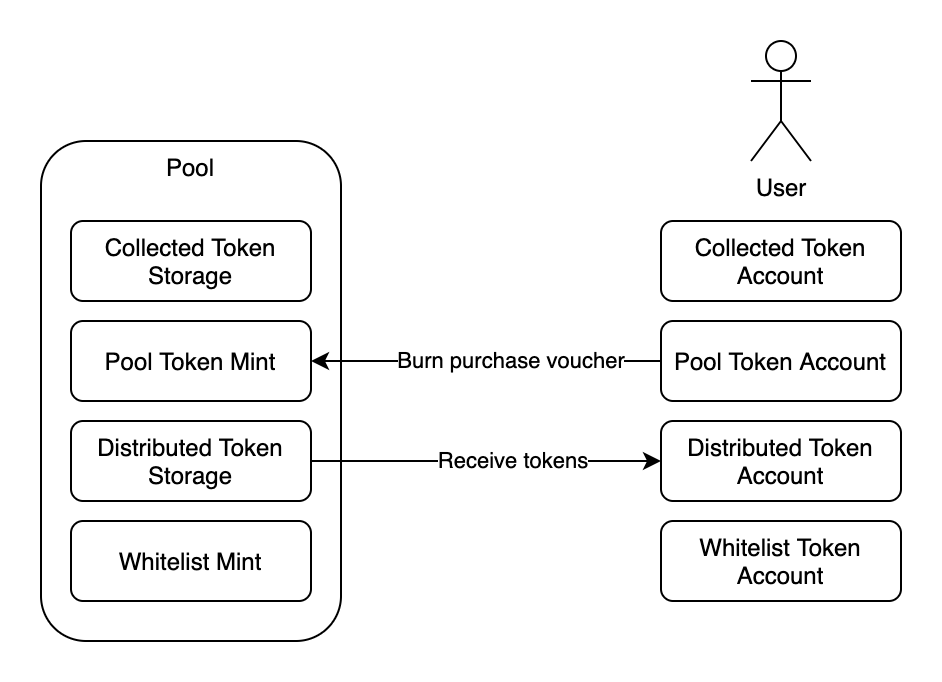

The diagram above was exported from draw.io. Its source (the exported page's mxGraphModel, read from the mxfile embedded in the PNG):
<mxGraphModel dx="1245" dy="841" grid="1" gridSize="10" guides="1" tooltips="1" connect="1" arrows="1" fold="1" page="1" pageScale="1" pageWidth="850" pageHeight="1100" math="0" shadow="0">
  <root>
    <mxCell id="N197wqlNiS7W5HUZ12nI-0" />
    <mxCell id="N197wqlNiS7W5HUZ12nI-1" parent="N197wqlNiS7W5HUZ12nI-0" />
    <mxCell id="2DSYcmC4AeN3wH-XsSur-0" value="Pool" style="rounded=1;whiteSpace=wrap;html=1;verticalAlign=top;" parent="N197wqlNiS7W5HUZ12nI-1" vertex="1">
      <mxGeometry x="190" y="90" width="150" height="250" as="geometry" />
    </mxCell>
    <mxCell id="2DSYcmC4AeN3wH-XsSur-1" value="User" style="shape=umlActor;verticalLabelPosition=bottom;verticalAlign=top;html=1;outlineConnect=0;" parent="N197wqlNiS7W5HUZ12nI-1" vertex="1">
      <mxGeometry x="545" y="40" width="30" height="60" as="geometry" />
    </mxCell>
    <mxCell id="2DSYcmC4AeN3wH-XsSur-14" style="edgeStyle=orthogonalEdgeStyle;rounded=0;orthogonalLoop=1;jettySize=auto;html=1;exitX=0;exitY=0.5;exitDx=0;exitDy=0;entryX=1;entryY=0.5;entryDx=0;entryDy=0;" parent="N197wqlNiS7W5HUZ12nI-1" source="2DSYcmC4AeN3wH-XsSur-2" target="2DSYcmC4AeN3wH-XsSur-10" edge="1">
      <mxGeometry relative="1" as="geometry" />
    </mxCell>
    <mxCell id="2DSYcmC4AeN3wH-XsSur-15" value="Burn purchase voucher" style="edgeLabel;html=1;align=center;verticalAlign=middle;resizable=0;points=[];" parent="2DSYcmC4AeN3wH-XsSur-14" vertex="1" connectable="0">
      <mxGeometry x="-0.1314" y="-1" relative="1" as="geometry">
        <mxPoint as="offset" />
      </mxGeometry>
    </mxCell>
    <mxCell id="2DSYcmC4AeN3wH-XsSur-2" value="Pool Token Account" style="rounded=1;whiteSpace=wrap;html=1;" parent="N197wqlNiS7W5HUZ12nI-1" vertex="1">
      <mxGeometry x="500" y="180" width="120" height="40" as="geometry" />
    </mxCell>
    <mxCell id="2DSYcmC4AeN3wH-XsSur-5" value="Collected Token Account" style="rounded=1;whiteSpace=wrap;html=1;" parent="N197wqlNiS7W5HUZ12nI-1" vertex="1">
      <mxGeometry x="500" y="130" width="120" height="40" as="geometry" />
    </mxCell>
    <mxCell id="2DSYcmC4AeN3wH-XsSur-6" value="Distributed Token Account" style="rounded=1;whiteSpace=wrap;html=1;" parent="N197wqlNiS7W5HUZ12nI-1" vertex="1">
      <mxGeometry x="500" y="230" width="120" height="40" as="geometry" />
    </mxCell>
    <mxCell id="2DSYcmC4AeN3wH-XsSur-7" value="Whitelist Token Account" style="rounded=1;whiteSpace=wrap;html=1;" parent="N197wqlNiS7W5HUZ12nI-1" vertex="1">
      <mxGeometry x="500" y="280" width="120" height="40" as="geometry" />
    </mxCell>
    <mxCell id="2DSYcmC4AeN3wH-XsSur-10" value="Pool Token Mint" style="rounded=1;whiteSpace=wrap;html=1;" parent="N197wqlNiS7W5HUZ12nI-1" vertex="1">
      <mxGeometry x="205" y="180" width="120" height="40" as="geometry" />
    </mxCell>
    <mxCell id="2DSYcmC4AeN3wH-XsSur-11" value="Collected Token Storage" style="rounded=1;whiteSpace=wrap;html=1;" parent="N197wqlNiS7W5HUZ12nI-1" vertex="1">
      <mxGeometry x="205" y="130" width="120" height="40" as="geometry" />
    </mxCell>
    <mxCell id="2DSYcmC4AeN3wH-XsSur-16" style="edgeStyle=orthogonalEdgeStyle;rounded=0;orthogonalLoop=1;jettySize=auto;html=1;exitX=1;exitY=0.5;exitDx=0;exitDy=0;entryX=0;entryY=0.5;entryDx=0;entryDy=0;" parent="N197wqlNiS7W5HUZ12nI-1" source="2DSYcmC4AeN3wH-XsSur-12" target="2DSYcmC4AeN3wH-XsSur-6" edge="1">
      <mxGeometry relative="1" as="geometry" />
    </mxCell>
    <mxCell id="2DSYcmC4AeN3wH-XsSur-17" value="Receive tokens" style="edgeLabel;html=1;align=center;verticalAlign=middle;resizable=0;points=[];" parent="2DSYcmC4AeN3wH-XsSur-16" vertex="1" connectable="0">
      <mxGeometry x="0.1429" y="1" relative="1" as="geometry">
        <mxPoint as="offset" />
      </mxGeometry>
    </mxCell>
    <mxCell id="2DSYcmC4AeN3wH-XsSur-12" value="Distributed Token Storage" style="rounded=1;whiteSpace=wrap;html=1;" parent="N197wqlNiS7W5HUZ12nI-1" vertex="1">
      <mxGeometry x="205" y="230" width="120" height="40" as="geometry" />
    </mxCell>
    <mxCell id="2DSYcmC4AeN3wH-XsSur-13" value="Whitelist Mint" style="rounded=1;whiteSpace=wrap;html=1;" parent="N197wqlNiS7W5HUZ12nI-1" vertex="1">
      <mxGeometry x="205" y="280" width="120" height="40" as="geometry" />
    </mxCell>
  </root>
</mxGraphModel>